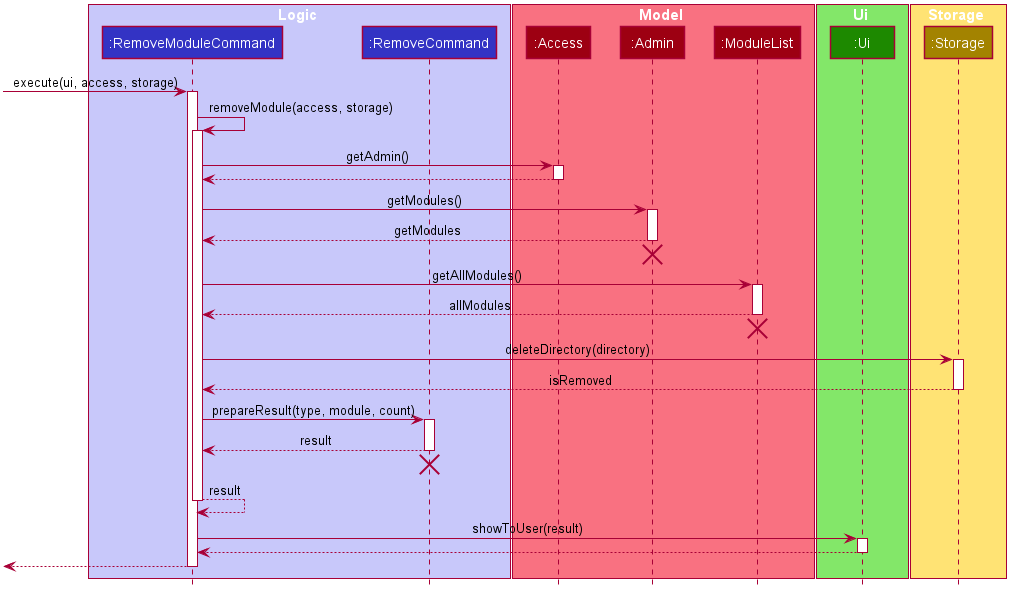

The diagram above was rendered by PlantUML. Its source (embedded in the PNG):
@startuml








skinparam BackgroundColor #FFFFFFF

skinparam Shadowing false

skinparam Class {
    FontColor #FFFFFF
    BorderThickness 1
    BorderColor #FFFFFF
    StereotypeFontColor #FFFFFF
    FontName Arial
}

skinparam Actor {
    BorderColor #000000
    Color #000000
    FontName Arial
}

skinparam Sequence {
    MessageAlign center
    BoxFontSize 15
    BoxPadding 0
    BoxFontColor #FFFFFF
    FontName Arial
}

skinparam Participant {
    FontColor #FFFFFFF
    Padding 20
}

skinparam MinClassWidth 50
skinparam ParticipantPadding 10
skinparam Shadowing false
skinparam DefaultTextAlignment center
skinparam packageStyle Rectangle

hide footbox
hide members
hide circle

box Logic #C8C8FA
participant ":RemoveModuleCommand" as RemoveModuleCommand #3333C4
participant ":RemoveCommand" as RemoveCommand #3333C4
end box

box Model #F97181
participant ":Access" as Access #9D0012
participant ":Admin" as Admin #9D0012
participant ":ModuleList" as ModuleList #9D0012
end box

box Ui #83E769
participant ":Ui" as Ui #1D8900
end box

box Storage #FFE374
participant ":Storage" as Storage #A38300
end box

-> RemoveModuleCommand : execute(ui, access, storage)
activate RemoveModuleCommand
RemoveModuleCommand -> RemoveModuleCommand : removeModule(access, storage)
activate RemoveModuleCommand
RemoveModuleCommand -> Access : getAdmin()
activate Access
RemoveModuleCommand <-- Access
deactivate Access
RemoveModuleCommand -> Admin : getModules()
activate Admin
RemoveModuleCommand <-- Admin : getModules
deactivate Admin
[<-[hidden]- Admin
destroy Admin
RemoveModuleCommand -> ModuleList : getAllModules()
activate ModuleList
RemoveModuleCommand <-- ModuleList : allModules
deactivate ModuleList
[<-[hidden]- ModuleList
destroy ModuleList
RemoveModuleCommand -> Storage : deleteDirectory(directory)
activate Storage
RemoveModuleCommand <-- Storage : isRemoved
deactivate Storage
RemoveModuleCommand -> RemoveCommand : prepareResult(type, module, count)
activate RemoveCommand
RemoveModuleCommand <-- RemoveCommand : result
deactivate RemoveCommand
[<-[hidden]- RemoveCommand
destroy RemoveCommand
RemoveModuleCommand --> RemoveModuleCommand : result
deactivate RemoveModuleCommand
RemoveModuleCommand -> Ui : showToUser(result)
activate Ui
RemoveModuleCommand <-- Ui
deactivate Ui
<-- RemoveModuleCommand
deactivate RemoveModuleCommand
@enduml